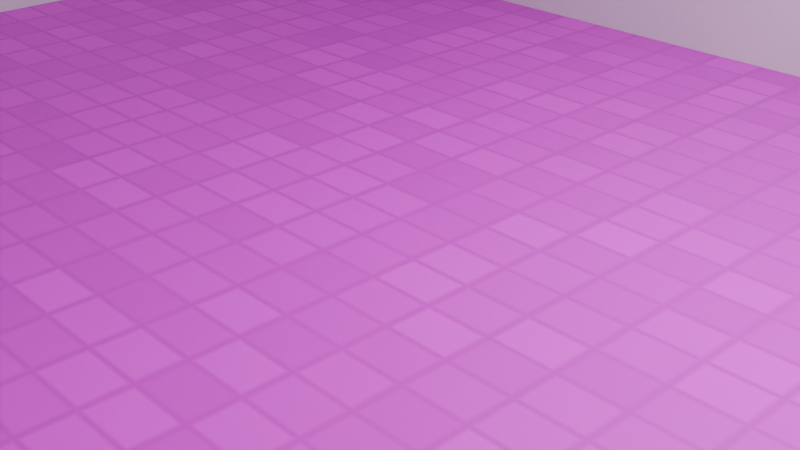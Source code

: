 # Source: Arena_White_Violet.blend  (saved by Blender 5.1.30; exported with 4.5.12 LTS)
import bpy
from mathutils import Matrix  # noqa: F401  (used for matrix-valued properties, if any)

bpy.ops.wm.read_factory_settings(use_empty=True)
scene = bpy.context.scene
scene.name = 'Scene'

# ---- collections
col_collection = bpy.data.collections.new('Collection'); scene.collection.children.link(col_collection)

# ---- images (referenced by path relative to the original .blend; pixels are not part of the script)
import os
ASSET_DIR = os.environ.get("B2B_ASSET_DIR", "")  # directory of the original .blend (textures are referenced by path, not embedded)
HERE = os.path.dirname(os.path.abspath(__file__))  # packed textures are extracted next to this script under _unpacked/

def load_image(name, relpath, width, height, colorspace="sRGB"):
    """Load a texture the original file referenced (path relative to the .blend, or extracted next to this script)."""
    p = next((c for c in (os.path.join(HERE, relpath), os.path.join(ASSET_DIR, relpath)) if relpath and os.path.exists(c)), "")
    if p:
        img = bpy.data.images.load(p, check_existing=True)
        img.name = name
    else:  # same state as the original file: an image datablock whose file is absent (Cycles renders it pink)
        img = bpy.data.images.new(name, width, height)
        img.source = "FILE"
        img.filepath = "//" + (relpath or name)
    img.colorspace_settings.name = colorspace
    return img
img_sprite_0004_png = load_image('Sprite-0004.png', 'Sprite-0004.png', 1024, 1024, 'sRGB')
img_sprite_0005_png = load_image('Sprite-0005.png', 'Sprite-0005.png', 1024, 1024, 'sRGB')

# ---- materials (node trees are filled in below, after node groups)
mat_material_001 = bpy.data.materials.new('Material.001')
mat_material_002 = bpy.data.materials.new('Material.002')

# ---- material node trees
mat_material_001.use_nodes = True; mat_material_001.node_tree.nodes.clear()
_N = mat_material_001.node_tree.nodes; _L = mat_material_001.node_tree.links
n0 = _N.new('ShaderNodeBsdfPrincipled'); n0.name = 'Principled BSDF'; n0.location = (-200, 100)
n1 = _N.new('ShaderNodeOutputMaterial'); n1.name = 'Material Output'; n1.location = (200, 100)
_L.new(n0.outputs[0], n1.inputs[0])
n1.is_active_output = True
mat_material_002.use_nodes = True; mat_material_002.node_tree.nodes.clear()
_N = mat_material_002.node_tree.nodes; _L = mat_material_002.node_tree.links
n0 = _N.new('ShaderNodeBsdfPrincipled'); n0.name = 'Principled BSDF'; n0.location = (69, 456)
n1 = _N.new('ShaderNodeOutputMaterial'); n1.name = 'Material Output'; n1.location = (469, 305)
n2 = _N.new('ShaderNodeTexBrick'); n2.name = 'Brick Texture'; n2.location = (-557, 147)
n2.width = 165
n2.offset = 0.0
n2.inputs[4].default_value = 7.0
n2.inputs[5].default_value = 0.025
n2.inputs[6].default_value = 1.0
n2.inputs[8].default_value = 0.25
n3 = _N.new('ShaderNodeTexGradient'); n3.name = 'Gradient Texture'; n3.location = (-1263, 261)
n3.gradient_type = 'DIAGONAL'
n4 = _N.new('ShaderNodeValToRGB'); n4.name = 'Color Ramp'; n4.location = (-1030, 266)
n4.color_ramp.interpolation = 'B_SPLINE'
while len(n4.color_ramp.elements) > 1: n4.color_ramp.elements.remove(n4.color_ramp.elements[-1])
n4.color_ramp.elements[0].position = 0.2455; n4.color_ramp.elements[0].color = (0.6268, 0.007311, 1.0, 1.0)
_e = n4.color_ramp.elements.new(0.5773); _e.color = (0.6857, 0.4165, 1.0, 1.0)
_e = n4.color_ramp.elements.new(0.7636); _e.color = (0.4458, 0.4936, 0.5963, 1.0)
n5 = _N.new('ShaderNodeMix'); n5.name = 'Mix'; n5.location = (-642, 468)
n5.data_type = 'RGBA'
n6 = _N.new('ShaderNodeTexCoord'); n6.name = 'Texture Coordinate'; n6.location = (-1960, 688)
n7 = _N.new('ShaderNodeMapping'); n7.name = 'Mapping'; n7.location = (-1487, 663)
n7.inputs[1].default_value = (1.2, -0.1, -4.7)
n7.inputs[3].default_value = (5.2, 4.16, -1.79)
n8 = _N.new('ShaderNodeMix'); n8.name = 'Mix.001'; n8.location = (-160, 205)
n8.data_type = 'RGBA'
n8.blend_type = 'MULTIPLY'
n8.inputs[0].default_value = 0.3
n9 = _N.new('ShaderNodeTexImage'); n9.name = 'Image Texture.003'; n9.location = (-1218, 897)
n9.label = 'giga pokeball color'
n9.image = img_sprite_0004_png
n10 = _N.new('ShaderNodeTexImage'); n10.name = 'Image Texture.004'; n10.location = (-1227, 594)
n10.label = 'giga pokeball '
n10.image = img_sprite_0005_png
_L.new(n0.outputs[0], n1.inputs[0])
_L.new(n3.outputs[0], n4.inputs[0])
_L.new(n6.outputs[2], n7.inputs[0])
_L.new(n8.outputs[2], n0.inputs[0])
_L.new(n5.outputs[2], n8.inputs[6])
_L.new(n2.outputs[0], n8.inputs[7])
_L.new(n7.outputs[0], n9.inputs[0])
_L.new(n7.outputs[0], n10.inputs[0])
_L.new(n10.outputs[1], n5.inputs[0])
_L.new(n10.outputs[0], n5.inputs[7])
_L.new(n4.outputs[0], n5.inputs[6])
n1.is_active_output = True

# ---- world
world_world = bpy.data.worlds.new('World'); scene.world = world_world
world_world.use_nodes = True; world_world.node_tree.nodes.clear()
_N = world_world.node_tree.nodes; _L = world_world.node_tree.links
n0 = _N.new('ShaderNodeOutputWorld'); n0.name = 'World Output'; n0.location = (200, 100)
n1 = _N.new('ShaderNodeBackground'); n1.name = 'Background'; n1.location = (-200, 100)
n1.inputs[0].default_value = (0.05088, 0.05088, 0.05088, 1.0)
_L.new(n1.outputs[0], n0.inputs[0])
n0.is_active_output = True
world_world.color = (0.05088, 0.05088, 0.05088)
world_world.sun_shadow_jitter_overblur = 0.0

# ---- cameras
cam_camera = bpy.data.cameras.new('Camera')
cam_camera.clip_end = 100.0
cam_camera.ortho_scale = 7.314

# ---- lights
light_light = bpy.data.lights.new('Light', 'POINT')
light_light.energy = 1000.0
light_light.shadow_soft_size = 0.1

# ---- meshes
me_cube_001 = bpy.data.meshes.new('Cube.001')
me_cube_001.from_pydata([(-1.0, -1.0, -1.0), (-1.0, -1.0, 1.0), (-1.0, 1.0, -1.0), (-1.0, 1.0, 1.0), (1.0, -1.0, -1.0), (1.0, -1.0, 1.0), (1.0, 1.0, -1.0), (1.0, 1.0, 1.0)], [], [(0, 1, 3, 2), (2, 3, 7, 6), (6, 7, 5, 4), (4, 5, 1, 0), (2, 6, 4, 0), (7, 3, 1, 5)])
me_cube_001.polygons.foreach_set('material_index', [0, 0, 0, 0, 1, 0])
_uv = me_cube_001.uv_layers.new(name='UVMap')
_uv.uv.foreach_set('vector', [0.375, 0.0, 0.625, 0.0, 0.625, 0.25, 0.375, 0.25, 0.375, 0.25, 0.625, 0.25, 0.625, 0.5, 0.375, 0.5, 0.375, 0.5, 0.625, 0.5, 0.625, 0.75, 0.375, 0.75, 0.375, 0.75, 0.625, 0.75, 0.625, 1.0, 0.375, 1.0, 0.125, 0.5, 0.375, 0.5, 0.375, 0.75, 0.125, 0.75, 0.625, 0.5, 0.875, 0.5, 0.875, 0.75, 0.625, 0.75])
me_cube_001.materials.append(mat_material_001)
me_cube_001.materials.append(mat_material_002)
me_cube_001.update()

# ---- objects
ob_light = bpy.data.objects.new('Light', light_light)
ob_camera = bpy.data.objects.new('Camera', cam_camera)
ob_cube = bpy.data.objects.new('Cube', me_cube_001)

# ---- transforms, parenting, visibility, modifiers, constraints
ob_light.location = (4.076, 1.005, 5.904)
ob_light.rotation_euler = (0.6503, 0.05522, 1.866)
ob_light.lock_rotations_4d = False
ob_light.empty_display_type = 'ARROWS'
ob_light.color = (0.0, 0.0, 0.0, 0.0)
ob_light.lineart.crease_threshold = 0.0
ob_camera.location = (7.359, -6.926, 4.958)
ob_camera.rotation_euler = (1.109, 0.0, 0.8149)
ob_camera.lock_rotations_4d = False
ob_camera.empty_display_type = 'ARROWS'
ob_camera.color = (0.0, 0.0, 0.0, 0.0)
ob_camera.display_type = 'WIRE'
ob_camera.lineart.crease_threshold = 0.0
ob_cube.location = (0.0, 0.0, 4.118)
ob_cube.scale = (10.0, 7.0, 4.118)

# ---- collection membership
col_collection.objects.link(ob_light)
col_collection.objects.link(ob_camera)
col_collection.objects.link(ob_cube)

# ---- scene / render settings (as saved in the file)
scene.camera = ob_camera
scene.frame_start = 1; scene.frame_end = 250; scene.frame_set(1)
scene.render.engine = 'BLENDER_EEVEE_NEXT'
scene.render.bake_bias = 0.0
scene.render.bake_samples = 0
scene.cycles.sampling_pattern = 'TABULATED_SOBOL'
scene.eevee.use_volume_custom_range = False
bpy.context.view_layer.update()
